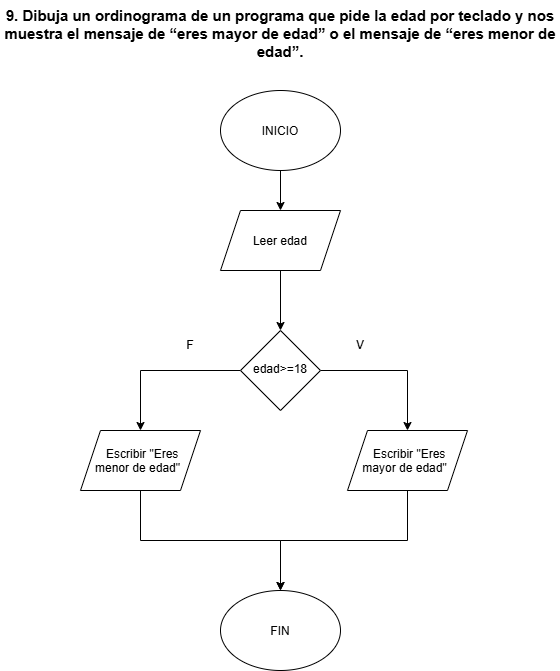

The diagram above was exported from draw.io. Its source (the exported page's mxGraphModel, read from the mxfile embedded in the PNG):
<mxGraphModel dx="772" dy="1109" grid="1" gridSize="10" guides="1" tooltips="1" connect="1" arrows="1" fold="1" page="1" pageScale="1" pageWidth="827" pageHeight="1169" background="light-dark(#ffffff, #121212)" math="0" shadow="0">
  <root>
    <mxCell id="0" />
    <mxCell id="1" parent="0" />
    <mxCell id="-6vI0Ibq9xSswHyhy-W9-2" parent="1" style="text;whiteSpace=wrap;html=1;align=center;" value="&lt;font style=&quot;font-size: 15px;&quot;&gt;&lt;b&gt;9. Dibuja un ordinograma de un programa que pide la edad por teclado y nos muestra el mensaje de “eres mayor de edad” o el mensaje de “eres menor de edad”.&lt;/b&gt;&lt;/font&gt;" vertex="1">
      <mxGeometry height="70" width="560" x="360" y="110" as="geometry" />
    </mxCell>
    <mxCell id="-6vI0Ibq9xSswHyhy-W9-5" edge="1" parent="1" source="-6vI0Ibq9xSswHyhy-W9-3" style="edgeStyle=orthogonalEdgeStyle;rounded=0;orthogonalLoop=1;jettySize=auto;html=1;" target="-6vI0Ibq9xSswHyhy-W9-4" value="">
      <mxGeometry relative="1" as="geometry" />
    </mxCell>
    <mxCell id="-6vI0Ibq9xSswHyhy-W9-3" parent="1" style="ellipse;whiteSpace=wrap;html=1;shapeInside=1;" value="INICIO" vertex="1">
      <mxGeometry height="80" width="120" x="580" y="200" as="geometry" />
    </mxCell>
    <mxCell id="-6vI0Ibq9xSswHyhy-W9-7" edge="1" parent="1" source="-6vI0Ibq9xSswHyhy-W9-4" style="edgeStyle=orthogonalEdgeStyle;rounded=0;orthogonalLoop=1;jettySize=auto;html=1;" target="-6vI0Ibq9xSswHyhy-W9-6" value="">
      <mxGeometry relative="1" as="geometry" />
    </mxCell>
    <mxCell id="-6vI0Ibq9xSswHyhy-W9-4" parent="1" style="shape=parallelogram;perimeter=parallelogramPerimeter;whiteSpace=wrap;html=1;shapeInside=1;fixedSize=1;" value="Leer edad" vertex="1">
      <mxGeometry height="60" width="120" x="580" y="320" as="geometry" />
    </mxCell>
    <mxCell id="-6vI0Ibq9xSswHyhy-W9-9" edge="1" parent="1" source="-6vI0Ibq9xSswHyhy-W9-6" style="edgeStyle=orthogonalEdgeStyle;rounded=0;orthogonalLoop=1;jettySize=auto;html=1;" target="-6vI0Ibq9xSswHyhy-W9-8" value="">
      <mxGeometry relative="1" as="geometry" />
    </mxCell>
    <mxCell id="-6vI0Ibq9xSswHyhy-W9-13" edge="1" parent="1" source="-6vI0Ibq9xSswHyhy-W9-6" style="edgeStyle=orthogonalEdgeStyle;rounded=0;orthogonalLoop=1;jettySize=auto;html=1;" target="-6vI0Ibq9xSswHyhy-W9-12" value="">
      <mxGeometry relative="1" as="geometry" />
    </mxCell>
    <mxCell id="-6vI0Ibq9xSswHyhy-W9-6" parent="1" style="rhombus;whiteSpace=wrap;html=1;shapeInside=1;" value="edad&amp;gt;=18" vertex="1">
      <mxGeometry height="80" width="80" x="600" y="440" as="geometry" />
    </mxCell>
    <mxCell id="-6vI0Ibq9xSswHyhy-W9-18" edge="1" parent="1" source="-6vI0Ibq9xSswHyhy-W9-8" style="edgeStyle=orthogonalEdgeStyle;rounded=0;orthogonalLoop=1;jettySize=auto;html=1;exitX=0.5;exitY=1;exitDx=0;exitDy=0;entryX=0.5;entryY=0;entryDx=0;entryDy=0;" target="-6vI0Ibq9xSswHyhy-W9-16">
      <mxGeometry relative="1" as="geometry" />
    </mxCell>
    <mxCell id="-6vI0Ibq9xSswHyhy-W9-8" parent="1" style="shape=parallelogram;perimeter=parallelogramPerimeter;whiteSpace=wrap;html=1;shapeInside=1;fixedSize=1;" value="Escribir &quot;Eres menor de edad&quot;" vertex="1">
      <mxGeometry height="60" width="120" x="440" y="540" as="geometry" />
    </mxCell>
    <mxCell id="-6vI0Ibq9xSswHyhy-W9-20" edge="1" parent="1" source="-6vI0Ibq9xSswHyhy-W9-12" style="edgeStyle=orthogonalEdgeStyle;rounded=0;orthogonalLoop=1;jettySize=auto;html=1;entryX=0.5;entryY=0;entryDx=0;entryDy=0;" target="-6vI0Ibq9xSswHyhy-W9-16">
      <mxGeometry relative="1" as="geometry">
        <Array as="points">
          <mxPoint x="767" y="650" />
          <mxPoint x="640" y="650" />
        </Array>
        <mxPoint x="720" y="710" as="targetPoint" />
      </mxGeometry>
    </mxCell>
    <mxCell id="-6vI0Ibq9xSswHyhy-W9-12" parent="1" style="shape=parallelogram;perimeter=parallelogramPerimeter;whiteSpace=wrap;html=1;shapeInside=1;fixedSize=1;" value="Escribir &quot;Eres mayor de edad&quot;" vertex="1">
      <mxGeometry height="60" width="120" x="707" y="540" as="geometry" />
    </mxCell>
    <mxCell id="-6vI0Ibq9xSswHyhy-W9-14" parent="1" style="text;html=1;whiteSpace=wrap;strokeColor=none;fillColor=none;align=center;verticalAlign=middle;rounded=0;" value="F" vertex="1">
      <mxGeometry height="30" width="60" x="520" y="440" as="geometry" />
    </mxCell>
    <mxCell id="-6vI0Ibq9xSswHyhy-W9-15" parent="1" style="text;html=1;whiteSpace=wrap;strokeColor=none;fillColor=none;align=center;verticalAlign=middle;rounded=0;" value="V" vertex="1">
      <mxGeometry height="30" width="60" x="690" y="440" as="geometry" />
    </mxCell>
    <mxCell id="-6vI0Ibq9xSswHyhy-W9-16" parent="1" style="ellipse;whiteSpace=wrap;html=1;shapeInside=1;" value="FIN" vertex="1">
      <mxGeometry height="80" width="120" x="580" y="700" as="geometry" />
    </mxCell>
  </root>
</mxGraphModel>